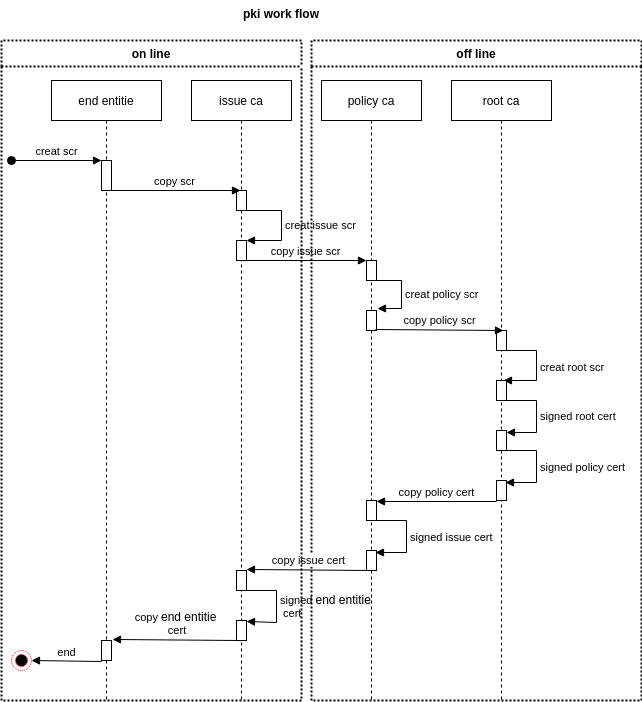

The diagram above was exported from draw.io. Its source (the exported page's mxGraphModel, read from the mxfile embedded in the PNG):
<mxGraphModel dx="1422" dy="775" grid="1" gridSize="10" guides="1" tooltips="1" connect="1" arrows="1" fold="1" page="1" pageScale="1" pageWidth="850" pageHeight="1100" math="0" shadow="0">
  <root>
    <mxCell id="0" />
    <mxCell id="1" parent="0" />
    <mxCell id="v_W119R0zZA7MWBldhaR-1" value="end entitie" style="shape=umlLifeline;perimeter=lifelinePerimeter;whiteSpace=wrap;html=1;container=1;collapsible=0;recursiveResize=0;outlineConnect=0;" vertex="1" parent="1">
      <mxGeometry x="70" y="100" width="110" height="620" as="geometry" />
    </mxCell>
    <mxCell id="v_W119R0zZA7MWBldhaR-6" value="" style="html=1;points=[];perimeter=orthogonalPerimeter;" vertex="1" parent="v_W119R0zZA7MWBldhaR-1">
      <mxGeometry x="50" y="80" width="10" height="30" as="geometry" />
    </mxCell>
    <mxCell id="v_W119R0zZA7MWBldhaR-7" value="creat scr" style="html=1;verticalAlign=bottom;startArrow=oval;endArrow=block;startSize=8;" edge="1" target="v_W119R0zZA7MWBldhaR-6" parent="v_W119R0zZA7MWBldhaR-1">
      <mxGeometry relative="1" as="geometry">
        <mxPoint x="-40" y="80" as="sourcePoint" />
      </mxGeometry>
    </mxCell>
    <mxCell id="v_W119R0zZA7MWBldhaR-2" value="issue ca" style="shape=umlLifeline;perimeter=lifelinePerimeter;whiteSpace=wrap;html=1;container=1;collapsible=0;recursiveResize=0;outlineConnect=0;" vertex="1" parent="1">
      <mxGeometry x="210" y="100" width="100" height="620" as="geometry" />
    </mxCell>
    <mxCell id="v_W119R0zZA7MWBldhaR-9" value="" style="html=1;points=[];perimeter=orthogonalPerimeter;" vertex="1" parent="v_W119R0zZA7MWBldhaR-2">
      <mxGeometry x="45" y="110" width="10" height="20" as="geometry" />
    </mxCell>
    <mxCell id="v_W119R0zZA7MWBldhaR-13" value="" style="html=1;points=[];perimeter=orthogonalPerimeter;" vertex="1" parent="v_W119R0zZA7MWBldhaR-2">
      <mxGeometry x="45" y="160" width="10" height="20" as="geometry" />
    </mxCell>
    <mxCell id="v_W119R0zZA7MWBldhaR-14" value="creat issue scr" style="edgeStyle=orthogonalEdgeStyle;html=1;align=left;spacingLeft=2;endArrow=block;rounded=0;entryX=1;entryY=0;" edge="1" target="v_W119R0zZA7MWBldhaR-13" parent="v_W119R0zZA7MWBldhaR-2" source="v_W119R0zZA7MWBldhaR-9">
      <mxGeometry relative="1" as="geometry">
        <mxPoint x="35" y="380" as="sourcePoint" />
        <Array as="points">
          <mxPoint x="90" y="130" />
          <mxPoint x="90" y="160" />
        </Array>
      </mxGeometry>
    </mxCell>
    <mxCell id="v_W119R0zZA7MWBldhaR-45" value="" style="html=1;points=[];perimeter=orthogonalPerimeter;" vertex="1" parent="v_W119R0zZA7MWBldhaR-2">
      <mxGeometry x="45" y="490" width="10" height="20" as="geometry" />
    </mxCell>
    <mxCell id="v_W119R0zZA7MWBldhaR-46" value="signed&amp;nbsp;&lt;span style=&quot;font-size: 12px ; text-align: center ; background-color: rgb(248 , 249 , 250)&quot;&gt;end entitie&lt;/span&gt;&lt;br&gt;&amp;nbsp;cert" style="edgeStyle=orthogonalEdgeStyle;html=1;align=left;spacingLeft=2;endArrow=block;rounded=0;entryX=1;entryY=0.05;entryDx=0;entryDy=0;entryPerimeter=0;" edge="1" parent="v_W119R0zZA7MWBldhaR-2" target="v_W119R0zZA7MWBldhaR-47">
      <mxGeometry relative="1" as="geometry">
        <mxPoint x="55" y="510" as="sourcePoint" />
        <Array as="points">
          <mxPoint x="85" y="510" />
          <mxPoint x="85" y="542" />
        </Array>
        <mxPoint x="54" y="542" as="targetPoint" />
      </mxGeometry>
    </mxCell>
    <mxCell id="v_W119R0zZA7MWBldhaR-47" value="" style="html=1;points=[];perimeter=orthogonalPerimeter;" vertex="1" parent="v_W119R0zZA7MWBldhaR-2">
      <mxGeometry x="45" y="540" width="10" height="20" as="geometry" />
    </mxCell>
    <mxCell id="v_W119R0zZA7MWBldhaR-3" value="policy ca" style="shape=umlLifeline;perimeter=lifelinePerimeter;whiteSpace=wrap;html=1;container=1;collapsible=0;recursiveResize=0;outlineConnect=0;" vertex="1" parent="1">
      <mxGeometry x="340" y="100" width="100" height="620" as="geometry" />
    </mxCell>
    <mxCell id="v_W119R0zZA7MWBldhaR-18" value="" style="html=1;points=[];perimeter=orthogonalPerimeter;" vertex="1" parent="v_W119R0zZA7MWBldhaR-3">
      <mxGeometry x="45" y="180" width="10" height="20" as="geometry" />
    </mxCell>
    <mxCell id="v_W119R0zZA7MWBldhaR-20" value="" style="html=1;points=[];perimeter=orthogonalPerimeter;" vertex="1" parent="v_W119R0zZA7MWBldhaR-3">
      <mxGeometry x="45" y="230" width="10" height="20" as="geometry" />
    </mxCell>
    <mxCell id="v_W119R0zZA7MWBldhaR-19" value="creat policy&amp;nbsp;scr" style="edgeStyle=orthogonalEdgeStyle;html=1;align=left;spacingLeft=2;endArrow=block;rounded=0;entryX=1.1;entryY=-0.1;entryDx=0;entryDy=0;entryPerimeter=0;" edge="1" parent="v_W119R0zZA7MWBldhaR-3" source="v_W119R0zZA7MWBldhaR-18" target="v_W119R0zZA7MWBldhaR-20">
      <mxGeometry relative="1" as="geometry">
        <mxPoint x="-135" y="350" as="sourcePoint" />
        <Array as="points">
          <mxPoint x="80" y="200" />
          <mxPoint x="80" y="228" />
        </Array>
        <mxPoint x="95" y="230" as="targetPoint" />
      </mxGeometry>
    </mxCell>
    <mxCell id="v_W119R0zZA7MWBldhaR-29" value="" style="html=1;points=[];perimeter=orthogonalPerimeter;" vertex="1" parent="v_W119R0zZA7MWBldhaR-3">
      <mxGeometry x="45" y="420" width="10" height="20" as="geometry" />
    </mxCell>
    <mxCell id="v_W119R0zZA7MWBldhaR-31" value="signed issue cert" style="edgeStyle=orthogonalEdgeStyle;html=1;align=left;spacingLeft=2;endArrow=block;rounded=0;entryX=0.9;entryY=0.1;entryDx=0;entryDy=0;entryPerimeter=0;" edge="1" parent="v_W119R0zZA7MWBldhaR-3" target="v_W119R0zZA7MWBldhaR-32">
      <mxGeometry relative="1" as="geometry">
        <mxPoint x="55" y="440" as="sourcePoint" />
        <Array as="points">
          <mxPoint x="85" y="440" />
          <mxPoint x="85" y="472" />
        </Array>
        <mxPoint x="-409" y="368" as="targetPoint" />
      </mxGeometry>
    </mxCell>
    <mxCell id="v_W119R0zZA7MWBldhaR-32" value="" style="html=1;points=[];perimeter=orthogonalPerimeter;" vertex="1" parent="v_W119R0zZA7MWBldhaR-3">
      <mxGeometry x="45" y="470" width="10" height="20" as="geometry" />
    </mxCell>
    <mxCell id="v_W119R0zZA7MWBldhaR-4" value="root ca" style="shape=umlLifeline;perimeter=lifelinePerimeter;whiteSpace=wrap;html=1;container=1;collapsible=0;recursiveResize=0;outlineConnect=0;" vertex="1" parent="1">
      <mxGeometry x="470" y="100" width="100" height="620" as="geometry" />
    </mxCell>
    <mxCell id="v_W119R0zZA7MWBldhaR-21" value="" style="html=1;points=[];perimeter=orthogonalPerimeter;" vertex="1" parent="v_W119R0zZA7MWBldhaR-4">
      <mxGeometry x="45" y="250" width="10" height="20" as="geometry" />
    </mxCell>
    <mxCell id="v_W119R0zZA7MWBldhaR-22" value="creat root scr" style="edgeStyle=orthogonalEdgeStyle;html=1;align=left;spacingLeft=2;endArrow=block;rounded=0;entryX=0.7;entryY=0;entryDx=0;entryDy=0;entryPerimeter=0;" edge="1" parent="v_W119R0zZA7MWBldhaR-4" source="v_W119R0zZA7MWBldhaR-21" target="v_W119R0zZA7MWBldhaR-24">
      <mxGeometry relative="1" as="geometry">
        <mxPoint x="-470" y="320" as="sourcePoint" />
        <Array as="points">
          <mxPoint x="85" y="270" />
          <mxPoint x="85" y="300" />
        </Array>
        <mxPoint x="61" y="298" as="targetPoint" />
      </mxGeometry>
    </mxCell>
    <mxCell id="v_W119R0zZA7MWBldhaR-24" value="" style="html=1;points=[];perimeter=orthogonalPerimeter;" vertex="1" parent="v_W119R0zZA7MWBldhaR-4">
      <mxGeometry x="45" y="300" width="10" height="20" as="geometry" />
    </mxCell>
    <mxCell id="v_W119R0zZA7MWBldhaR-25" value="signed&amp;nbsp;root cert" style="edgeStyle=orthogonalEdgeStyle;html=1;align=left;spacingLeft=2;endArrow=block;rounded=0;entryX=1;entryY=0.1;entryDx=0;entryDy=0;entryPerimeter=0;" edge="1" parent="v_W119R0zZA7MWBldhaR-4" source="v_W119R0zZA7MWBldhaR-24" target="v_W119R0zZA7MWBldhaR-26">
      <mxGeometry relative="1" as="geometry">
        <mxPoint x="-940" y="270" as="sourcePoint" />
        <Array as="points">
          <mxPoint x="85" y="320" />
          <mxPoint x="85" y="352" />
        </Array>
        <mxPoint x="61" y="348" as="targetPoint" />
      </mxGeometry>
    </mxCell>
    <mxCell id="v_W119R0zZA7MWBldhaR-26" value="" style="html=1;points=[];perimeter=orthogonalPerimeter;" vertex="1" parent="v_W119R0zZA7MWBldhaR-4">
      <mxGeometry x="45" y="350" width="10" height="20" as="geometry" />
    </mxCell>
    <mxCell id="v_W119R0zZA7MWBldhaR-27" value="signed policy cert" style="edgeStyle=orthogonalEdgeStyle;html=1;align=left;spacingLeft=2;endArrow=block;rounded=0;entryX=0.9;entryY=0.1;entryDx=0;entryDy=0;entryPerimeter=0;" edge="1" parent="v_W119R0zZA7MWBldhaR-4" source="v_W119R0zZA7MWBldhaR-26" target="v_W119R0zZA7MWBldhaR-28">
      <mxGeometry relative="1" as="geometry">
        <mxPoint x="-1410" y="220" as="sourcePoint" />
        <Array as="points">
          <mxPoint x="85" y="370" />
          <mxPoint x="85" y="402" />
        </Array>
        <mxPoint x="61" y="398" as="targetPoint" />
      </mxGeometry>
    </mxCell>
    <mxCell id="v_W119R0zZA7MWBldhaR-28" value="" style="html=1;points=[];perimeter=orthogonalPerimeter;" vertex="1" parent="v_W119R0zZA7MWBldhaR-4">
      <mxGeometry x="45" y="400" width="10" height="20" as="geometry" />
    </mxCell>
    <mxCell id="v_W119R0zZA7MWBldhaR-8" value="pki work flow" style="text;align=center;fontStyle=1;verticalAlign=middle;spacingLeft=3;spacingRight=3;strokeColor=none;rotatable=0;points=[[0,0.5],[1,0.5]];portConstraint=eastwest;" vertex="1" parent="1">
      <mxGeometry x="260" y="20" width="80" height="26" as="geometry" />
    </mxCell>
    <mxCell id="v_W119R0zZA7MWBldhaR-10" value="copy scr" style="html=1;verticalAlign=bottom;endArrow=block;entryX=0.4;entryY=0;entryDx=0;entryDy=0;entryPerimeter=0;exitX=0.6;exitY=1;exitDx=0;exitDy=0;exitPerimeter=0;" edge="1" parent="1" source="v_W119R0zZA7MWBldhaR-6" target="v_W119R0zZA7MWBldhaR-9">
      <mxGeometry width="80" relative="1" as="geometry">
        <mxPoint x="125" y="210" as="sourcePoint" />
        <mxPoint x="280" y="530" as="targetPoint" />
      </mxGeometry>
    </mxCell>
    <mxCell id="v_W119R0zZA7MWBldhaR-16" value="copy issue scr" style="html=1;verticalAlign=bottom;endArrow=block;exitX=0.8;exitY=1;exitDx=0;exitDy=0;exitPerimeter=0;" edge="1" parent="1" source="v_W119R0zZA7MWBldhaR-13">
      <mxGeometry width="80" relative="1" as="geometry">
        <mxPoint x="260" y="310" as="sourcePoint" />
        <mxPoint x="385" y="280" as="targetPoint" />
      </mxGeometry>
    </mxCell>
    <mxCell id="v_W119R0zZA7MWBldhaR-23" value="copy policy scr" style="html=1;verticalAlign=bottom;endArrow=block;entryX=0.7;entryY=0;entryDx=0;entryDy=0;entryPerimeter=0;exitX=0.9;exitY=0.95;exitDx=0;exitDy=0;exitPerimeter=0;" edge="1" parent="1" source="v_W119R0zZA7MWBldhaR-20" target="v_W119R0zZA7MWBldhaR-21">
      <mxGeometry width="80" relative="1" as="geometry">
        <mxPoint x="460" y="510" as="sourcePoint" />
        <mxPoint x="530" y="350" as="targetPoint" />
      </mxGeometry>
    </mxCell>
    <mxCell id="v_W119R0zZA7MWBldhaR-30" value="copy policy cert" style="html=1;verticalAlign=bottom;endArrow=block;exitX=0;exitY=1.05;exitDx=0;exitDy=0;exitPerimeter=0;" edge="1" parent="1" source="v_W119R0zZA7MWBldhaR-28" target="v_W119R0zZA7MWBldhaR-29">
      <mxGeometry width="80" relative="1" as="geometry">
        <mxPoint x="404" y="359" as="sourcePoint" />
        <mxPoint x="532" y="360" as="targetPoint" />
      </mxGeometry>
    </mxCell>
    <mxCell id="v_W119R0zZA7MWBldhaR-35" value="off line" style="swimlane;fontStyle=1;childLayout=stackLayout;horizontal=1;startSize=26;fillColor=none;horizontalStack=0;resizeParent=1;resizeParentMax=0;resizeLast=0;collapsible=1;marginBottom=0;dashed=1;strokeWidth=2;dashPattern=1 1;" vertex="1" parent="1">
      <mxGeometry x="330" y="60" width="330" height="660" as="geometry" />
    </mxCell>
    <mxCell id="v_W119R0zZA7MWBldhaR-41" value="copy issue cert" style="html=1;verticalAlign=bottom;endArrow=block;exitX=0.5;exitY=1;exitDx=0;exitDy=0;exitPerimeter=0;entryX=1;entryY=-0.05;entryDx=0;entryDy=0;entryPerimeter=0;" edge="1" parent="1" source="v_W119R0zZA7MWBldhaR-32" target="v_W119R0zZA7MWBldhaR-45">
      <mxGeometry width="80" relative="1" as="geometry">
        <mxPoint x="525" y="531" as="sourcePoint" />
        <mxPoint x="200" y="500" as="targetPoint" />
      </mxGeometry>
    </mxCell>
    <mxCell id="v_W119R0zZA7MWBldhaR-48" value="" style="html=1;points=[];perimeter=orthogonalPerimeter;" vertex="1" parent="1">
      <mxGeometry x="120" y="660" width="10" height="20" as="geometry" />
    </mxCell>
    <mxCell id="v_W119R0zZA7MWBldhaR-49" value="copy&amp;nbsp;&lt;span style=&quot;font-size: 12px ; background-color: rgb(248 , 249 , 250)&quot;&gt;end entitie&lt;/span&gt;&lt;br&gt;&amp;nbsp;cert" style="html=1;verticalAlign=bottom;endArrow=block;exitX=0.3;exitY=1;exitDx=0;exitDy=0;exitPerimeter=0;entryX=1.1;entryY=-0.05;entryDx=0;entryDy=0;entryPerimeter=0;" edge="1" parent="1" source="v_W119R0zZA7MWBldhaR-47" target="v_W119R0zZA7MWBldhaR-48">
      <mxGeometry width="80" relative="1" as="geometry">
        <mxPoint x="400" y="600" as="sourcePoint" />
        <mxPoint x="275" y="599" as="targetPoint" />
      </mxGeometry>
    </mxCell>
    <mxCell id="v_W119R0zZA7MWBldhaR-50" value="" style="ellipse;html=1;shape=endState;fillColor=#000000;strokeColor=#ff0000;dashed=1;dashPattern=1 1;" vertex="1" parent="1">
      <mxGeometry x="30" y="670" width="20" height="20" as="geometry" />
    </mxCell>
    <mxCell id="v_W119R0zZA7MWBldhaR-53" value="end" style="html=1;verticalAlign=bottom;endArrow=block;entryX=1;entryY=0.5;entryDx=0;entryDy=0;exitX=0;exitY=1.05;exitDx=0;exitDy=0;exitPerimeter=0;" edge="1" parent="1" source="v_W119R0zZA7MWBldhaR-48" target="v_W119R0zZA7MWBldhaR-50">
      <mxGeometry width="80" relative="1" as="geometry">
        <mxPoint x="190" y="710" as="sourcePoint" />
        <mxPoint x="269" y="220" as="targetPoint" />
      </mxGeometry>
    </mxCell>
    <mxCell id="v_W119R0zZA7MWBldhaR-54" value="on line" style="swimlane;fontStyle=1;childLayout=stackLayout;horizontal=1;startSize=26;fillColor=none;horizontalStack=0;resizeParent=1;resizeParentMax=0;resizeLast=0;collapsible=1;marginBottom=0;dashed=1;strokeWidth=2;dashPattern=1 1;" vertex="1" parent="1">
      <mxGeometry x="20" y="60" width="300" height="660" as="geometry" />
    </mxCell>
  </root>
</mxGraphModel>